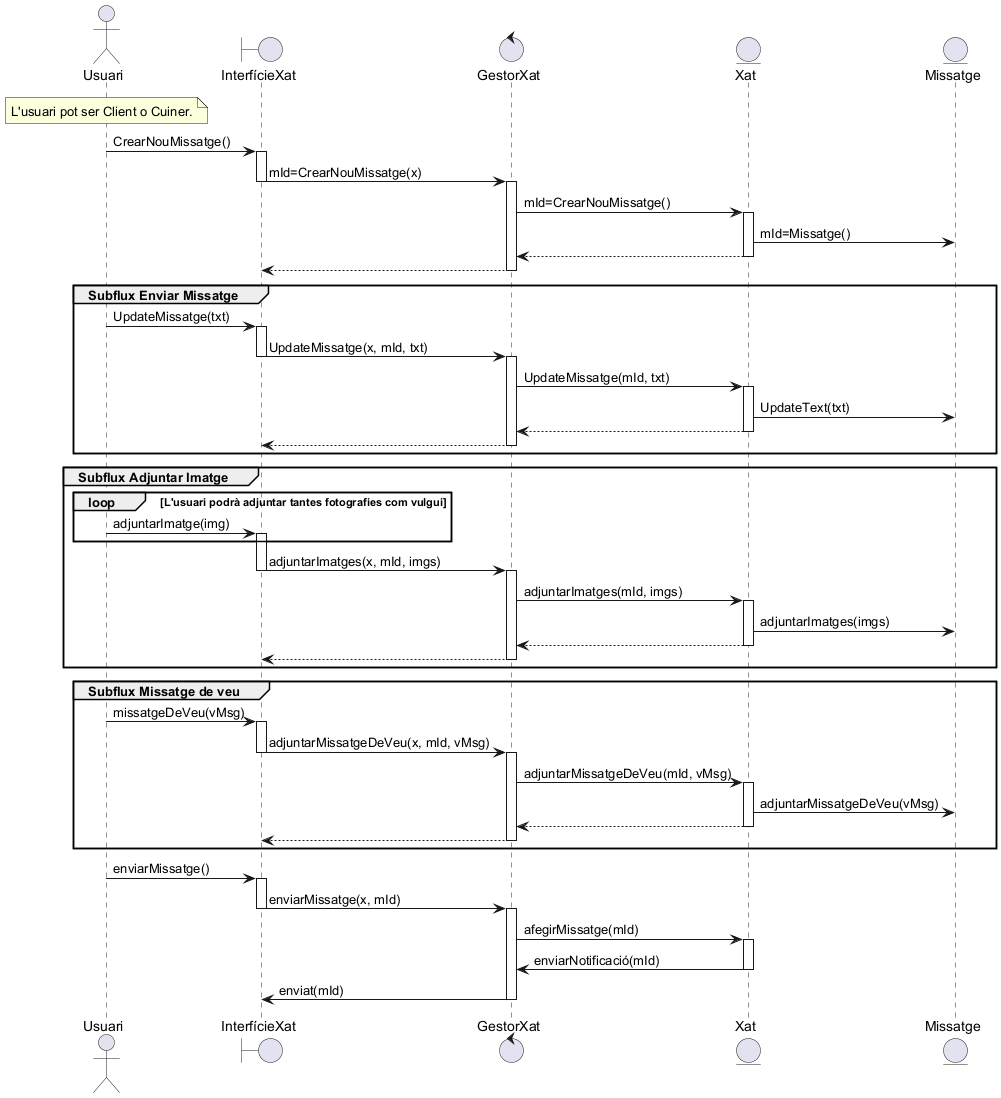

The diagram above was rendered by PlantUML. Its source (embedded in the PNG):
@startuml

actor Usuari
note over Usuari: L'usuari pot ser Client o Cuiner.
boundary InterfícieXat
control GestorXat
entity Xat
entity Missatge

Usuari -> InterfícieXat++: CrearNouMissatge()
InterfícieXat -> GestorXat--++: mId=CrearNouMissatge(x)
GestorXat->Xat++: mId=CrearNouMissatge()
Xat->Missatge: mId=Missatge()
Xat-->GestorXat--
GestorXat-->InterfícieXat--

group Subflux Enviar Missatge
Usuari -> InterfícieXat++: UpdateMissatge(txt)
InterfícieXat -> GestorXat--++: UpdateMissatge(x, mId, txt)
GestorXat->Xat++: UpdateMissatge(mId, txt)
Xat->Missatge: UpdateText(txt)
Xat-->GestorXat--
GestorXat-->InterfícieXat-- 
end

group Subflux Adjuntar Imatge
loop L'usuari podrà adjuntar tantes fotografies com vulgui
Usuari -> InterfícieXat++: adjuntarImatge(img)
end
InterfícieXat -> GestorXat--++: adjuntarImatges(x, mId, imgs)
GestorXat->Xat++: adjuntarImatges(mId, imgs)
Xat->Missatge: adjuntarImatges(imgs)
Xat-->GestorXat--
GestorXat-->InterfícieXat-- 
end

group Subflux Missatge de veu
Usuari -> InterfícieXat++: missatgeDeVeu(vMsg)
InterfícieXat -> GestorXat--++: adjuntarMissatgeDeVeu(x, mId, vMsg)
GestorXat->Xat++: adjuntarMissatgeDeVeu(mId, vMsg)
Xat->Missatge: adjuntarMissatgeDeVeu(vMsg)
Xat-->GestorXat--
GestorXat-->InterfícieXat-- 
end

Usuari -> InterfícieXat++: enviarMissatge()
InterfícieXat -> GestorXat--++: enviarMissatge(x, mId)
GestorXat->Xat++: afegirMissatge(mId)
Xat->GestorXat--: enviarNotificació(mId)
GestorXat->InterfícieXat--: enviat(mId)

@enduml